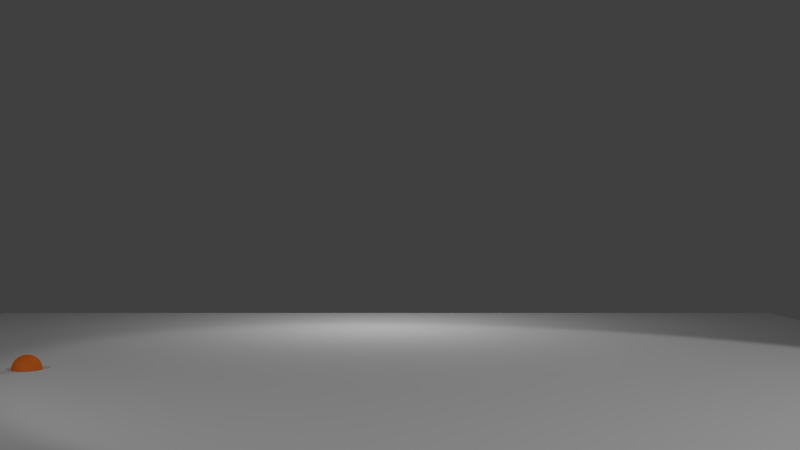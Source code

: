 # Source: bouncingball.blend  (saved by Blender 2.69.0; exported with 4.5.12 LTS)
import bpy
from mathutils import Matrix  # noqa: F401  (used for matrix-valued properties, if any)

bpy.ops.wm.read_factory_settings(use_empty=True)
scene = bpy.context.scene
scene.name = 'Scene'

# ---- collections
col_collection_1 = bpy.data.collections.new('Collection 1'); scene.collection.children.link(col_collection_1)
col_collection_11 = bpy.data.collections.new('Collection 11'); scene.collection.children.link(col_collection_11)
col_collection_11.hide_render = True
col_collection_11.hide_viewport = True
col_collection_20 = bpy.data.collections.new('Collection 20'); scene.collection.children.link(col_collection_20)
col_collection_20.hide_render = True
col_collection_20.hide_viewport = True

# ---- materials (node trees are filled in below, after node groups)
mat_floor = bpy.data.materials.new('Floor')
mat_floor.alpha_threshold = 0.0
mat_floor.use_transparent_shadow = False
mat_floor.roughness = 0.5
mat_floor.line_color = (0.0, 0.0, 0.0, 1.0)
mat_clive_orange = bpy.data.materials.new('Clive.orange')
mat_clive_orange.alpha_threshold = 0.0
mat_clive_orange.use_transparent_shadow = False
mat_clive_orange.diffuse_color = (0.9131, 0.1912, 0.02315, 1.0)
mat_clive_orange.specular_color = (0.9131, 0.1912, 0.02315)
mat_clive_orange.roughness = 0.5
mat_clive_orange.specular_intensity = 0.5586
mat_clive_orange.line_color = (0.0, 0.0, 0.0, 1.0)
mat_clive_white = bpy.data.materials.new('Clive.white')
mat_clive_white.alpha_threshold = 0.0
mat_clive_white.use_transparent_shadow = False
mat_clive_white.diffuse_color = (0.9131, 0.9131, 0.9131, 1.0)
mat_clive_white.specular_color = (0.65, 0.65, 0.65)
mat_clive_white.roughness = 0.5
mat_clive_white.specular_intensity = 0.3
mat_clive_white.line_color = (0.0, 0.0, 0.0, 1.0)
mat_clive_blue = bpy.data.materials.new('Clive.blue')
mat_clive_blue.alpha_threshold = 0.0
mat_clive_blue.use_transparent_shadow = False
mat_clive_blue.diffuse_color = (0.004025, 0.08438, 0.2582, 1.0)
mat_clive_blue.roughness = 0.5
mat_clive_blue.line_color = (0.0, 0.0, 0.0, 1.0)

# ---- material node trees

# ---- world
world_world = bpy.data.worlds.new('World'); scene.world = world_world
world_world.color = (0.05088, 0.05088, 0.05088)
world_world.use_sun_shadow = False
world_world.sun_shadow_jitter_overblur = 0.0
world_world.cycles.sampling_method = 'MANUAL'
world_world.cycles.sample_map_resolution = 256

# ---- cameras
cam_camera = bpy.data.cameras.new('Camera')
cam_camera.clip_end = 100.0
cam_camera.lens = 40.0
cam_camera.sensor_width = 32.0
cam_camera.sensor_height = 18.0
cam_camera.dof.focus_distance = 0.0
cam_camera.dof.aperture_fstop = 128.0

# ---- lights
light_point_001 = bpy.data.lights.new('Point.001', 'POINT')
light_point_001.transmission_factor = 0.0
light_point_001.energy = 50.0
light_point_001.shadow_buffer_clip_start = 0.5
light_point_001.shadow_soft_size = 0.1
light_point_001.shadow_maximum_resolution = 0.006
light_point_001.use_absolute_resolution = True
light_point_001.cycles.use_multiple_importance_sampling = False
light_point = bpy.data.lights.new('Point', 'POINT')
light_point.transmission_factor = 0.0
light_point.energy = 50.0
light_point.shadow_buffer_clip_start = 0.5
light_point.shadow_soft_size = 0.1
light_point.shadow_maximum_resolution = 0.006
light_point.use_absolute_resolution = True
light_point.cycles.use_multiple_importance_sampling = False
light_spot = bpy.data.lights.new('Spot', 'SPOT')
light_spot.transmission_factor = 0.0
light_spot.energy = 400.0
light_spot.shadow_buffer_clip_start = 0.5
light_spot.shadow_soft_size = 0.1
light_spot.shadow_maximum_resolution = 0.006
light_spot.use_absolute_resolution = True
light_spot.cycles.use_multiple_importance_sampling = False

# ---- meshes
me_plane = bpy.data.meshes.new('Plane')
me_plane.from_pydata([(1.0, -1.0, 0.0), (-1.0, -1.0, 0.0), (1.0, 1.0, 0.0), (-1.0, 1.0, 0.0)], [], [(1, 0, 2, 3)])
me_plane.materials.append(mat_floor)
me_plane.use_remesh_preserve_volume = False
me_plane.use_remesh_preserve_attributes = False
me_plane.use_mirror_vertex_groups = False
me_plane.update()
me_squashball_001 = bpy.data.meshes.new('squashBall.001')
me_squashball_001.from_pydata([(2.98e-08, 2.698e-08, 0.4), (0.007612, -0.03827, 0.003842), (0.01493, -0.07507, 0.01522), (0.02168, -0.109, 0.03371), (0.02759, -0.1387, 0.05858), (0.03244, -0.1631, 0.08889), (0.03605, -0.1812, 0.1235), (0.03827, -0.1924, 0.161), (0.03902, -0.1962, 0.2), (0.03827, -0.1924, 0.239), (0.03605, -0.1812, 0.2765), (0.03244, -0.1631, 0.3111), (0.02759, -0.1387, 0.3414), (0.02168, -0.109, 0.3663), (0.01493, -0.07507, 0.3848), (0.007612, -0.03827, 0.3962), (0.01493, -0.03605, 0.3962), (0.02929, -0.07071, 0.3848), (0.04252, -0.1027, 0.3663), (0.05412, -0.1307, 0.3414), (0.06364, -0.1536, 0.3111), (0.07071, -0.1707, 0.2765), (0.07507, -0.1812, 0.239), (0.07654, -0.1848, 0.2), (0.07507, -0.1812, 0.161), (0.07071, -0.1707, 0.1235), (0.06364, -0.1536, 0.08889), (0.05412, -0.1307, 0.05858), (0.04252, -0.1027, 0.03371), (0.02929, -0.07071, 0.01522), (0.01493, -0.03605, 0.003842), (0.0, -3.819e-08, -8.941e-07), (0.02168, -0.03244, 0.003842), (0.04252, -0.06364, 0.01522), (0.06173, -0.09239, 0.03371), (0.07857, -0.1176, 0.05858), (0.09239, -0.1383, 0.08889), (0.1027, -0.1536, 0.1235), (0.109, -0.1631, 0.161), (0.1111, -0.1663, 0.2), (0.109, -0.1631, 0.239), (0.1027, -0.1536, 0.2765), (0.09239, -0.1383, 0.3111), (0.07857, -0.1176, 0.3414), (0.06173, -0.09239, 0.3663), (0.04252, -0.06364, 0.3848), (0.02168, -0.03244, 0.3962), (0.02759, -0.02759, 0.3962), (0.05412, -0.05412, 0.3848), (0.07857, -0.07857, 0.3663), (0.1, -0.1, 0.3414), (0.1176, -0.1176, 0.3111), (0.1307, -0.1307, 0.2765), (0.1387, -0.1387, 0.239), (0.1414, -0.1414, 0.2), (0.1387, -0.1387, 0.161), (0.1307, -0.1307, 0.1235), (0.1176, -0.1176, 0.08889), (0.1, -0.1, 0.05858), (0.07857, -0.07857, 0.03371), (0.05412, -0.05412, 0.01522), (0.02759, -0.02759, 0.003842), (0.03244, -0.02168, 0.003842), (0.06364, -0.04252, 0.01522), (0.09239, -0.06173, 0.03371), (0.1176, -0.07857, 0.05858), (0.1383, -0.09239, 0.08889), (0.1536, -0.1027, 0.1235), (0.1631, -0.109, 0.161), (0.1663, -0.1111, 0.2), (0.1631, -0.109, 0.239), (0.1536, -0.1027, 0.2765), (0.1383, -0.09239, 0.3111), (0.1176, -0.07857, 0.3414), (0.09239, -0.06173, 0.3663), (0.06364, -0.04252, 0.3848), (0.03244, -0.02168, 0.3962), (0.03605, -0.01493, 0.3962), (0.07071, -0.02929, 0.3848), (0.1027, -0.04252, 0.3663), (0.1307, -0.05412, 0.3414), (0.1536, -0.06364, 0.3111), (0.1707, -0.07071, 0.2765), (0.1812, -0.07507, 0.239), (0.1848, -0.07654, 0.2), (0.1812, -0.07507, 0.161), (0.1707, -0.07071, 0.1235), (0.1536, -0.06364, 0.08889), (0.1307, -0.05412, 0.05858), (0.1027, -0.04252, 0.03371), (0.07071, -0.02929, 0.01522), (0.03605, -0.01493, 0.003842), (0.03827, -0.007612, 0.003842), (0.07507, -0.01493, 0.01522), (0.109, -0.02168, 0.03371), (0.1387, -0.02759, 0.05858), (0.1631, -0.03244, 0.08889), (0.1812, -0.03605, 0.1235), (0.1924, -0.03827, 0.161), (0.1962, -0.03902, 0.2), (0.1924, -0.03827, 0.239), (0.1812, -0.03605, 0.2765), (0.1631, -0.03244, 0.3111), (0.1387, -0.02759, 0.3414), (0.109, -0.02168, 0.3663), (0.07507, -0.01493, 0.3848), (0.03827, -0.007612, 0.3962), (0.03902, 2.896e-08, 0.3962), (0.07654, 3.046e-08, 0.3848), (0.1111, 1.709e-08, 0.3663), (0.1414, -1.064e-08, 0.3414), (0.1663, 7.379e-09, 0.3111), (0.1848, -2.916e-09, 0.2765), (0.1962, -2.623e-08, 0.239), (0.2, -1.752e-08, 0.2), (0.1962, -3.894e-08, 0.161), (0.1848, -2.786e-08, 0.1235), (0.1663, -2.883e-08, 0.08889), (0.1414, -5.672e-08, 0.05858), (0.1111, -3.71e-08, 0.03371), (0.07654, -2.975e-08, 0.01522), (0.03902, -3.495e-08, 0.003842), (0.03827, 0.007612, 0.003842), (0.07507, 0.01493, 0.01522), (0.109, 0.02168, 0.03371), (0.1387, 0.02759, 0.05858), (0.1631, 0.03244, 0.08889), (0.1812, 0.03605, 0.1235), (0.1924, 0.03827, 0.161), (0.1962, 0.03902, 0.2), (0.1924, 0.03827, 0.239), (0.1812, 0.03605, 0.2765), (0.1631, 0.03244, 0.3111), (0.1387, 0.02759, 0.3414), (0.109, 0.02168, 0.3663), (0.07507, 0.01493, 0.3848), (0.03827, 0.007612, 0.3962), (0.03605, 0.01493, 0.3962), (0.07071, 0.02929, 0.3848), (0.1027, 0.04252, 0.3663), (0.1307, 0.05412, 0.3414), (0.1536, 0.06364, 0.3111), (0.1707, 0.07071, 0.2765), (0.1812, 0.07507, 0.239), (0.1848, 0.07654, 0.2), (0.1812, 0.07507, 0.161), (0.1707, 0.07071, 0.1235), (0.1536, 0.06364, 0.08889), (0.1307, 0.05412, 0.05858), (0.1027, 0.04252, 0.03371), (0.07071, 0.02929, 0.01522), (0.03605, 0.01493, 0.003842), (0.03244, 0.02168, 0.003842), (0.06364, 0.04252, 0.01522), (0.09239, 0.06173, 0.03371), (0.1176, 0.07857, 0.05858), (0.1383, 0.09239, 0.08889), (0.1536, 0.1027, 0.1235), (0.1631, 0.109, 0.161), (0.1663, 0.1111, 0.2), (0.1631, 0.109, 0.239), (0.1536, 0.1027, 0.2765), (0.1383, 0.09239, 0.3111), (0.1176, 0.07857, 0.3414), (0.09239, 0.06173, 0.3663), (0.06364, 0.04252, 0.3848), (0.03244, 0.02168, 0.3962), (0.02759, 0.02759, 0.3962), (0.05412, 0.05412, 0.3848), (0.07857, 0.07857, 0.3663), (0.1, 0.1, 0.3414), (0.1176, 0.1176, 0.3111), (0.1307, 0.1307, 0.2765), (0.1387, 0.1387, 0.239), (0.1414, 0.1414, 0.2), (0.1387, 0.1387, 0.161), (0.1307, 0.1307, 0.1235), (0.1176, 0.1176, 0.08889), (0.1, 0.1, 0.05858), (0.07857, 0.07857, 0.03371), (0.05412, 0.05412, 0.01522), (0.02759, 0.02759, 0.003842), (0.02168, 0.03244, 0.003842), (0.04252, 0.06364, 0.01522), (0.06173, 0.09239, 0.03371), (0.07857, 0.1176, 0.05858), (0.09239, 0.1383, 0.08889), (0.1027, 0.1536, 0.1235), (0.109, 0.1631, 0.161), (0.1111, 0.1663, 0.2), (0.109, 0.1631, 0.239), (0.1027, 0.1536, 0.2765), (0.09239, 0.1383, 0.3111), (0.07857, 0.1176, 0.3414), (0.06173, 0.09239, 0.3663), (0.04252, 0.06364, 0.3848), (0.02168, 0.03244, 0.3962), (0.01493, 0.03605, 0.3962), (0.02929, 0.07071, 0.3848), (0.04252, 0.1027, 0.3663), (0.05412, 0.1307, 0.3414), (0.06364, 0.1536, 0.3111), (0.07071, 0.1707, 0.2765), (0.07507, 0.1812, 0.239), (0.07654, 0.1848, 0.2), (0.07507, 0.1812, 0.161), (0.07071, 0.1707, 0.1235), (0.06364, 0.1536, 0.08889), (0.05412, 0.1307, 0.05858), (0.04252, 0.1027, 0.03371), (0.02929, 0.07071, 0.01522), (0.01493, 0.03605, 0.003842), (0.007612, 0.03827, 0.003842), (0.01493, 0.07507, 0.01522), (0.02168, 0.109, 0.03371), (0.02759, 0.1387, 0.05858), (0.03244, 0.1631, 0.08889), (0.03605, 0.1812, 0.1235), (0.03827, 0.1924, 0.161), (0.03902, 0.1962, 0.2), (0.03827, 0.1924, 0.239), (0.03605, 0.1812, 0.2765), (0.03244, 0.1631, 0.3111), (0.02759, 0.1387, 0.3414), (0.02168, 0.109, 0.3663), (0.01493, 0.07507, 0.3848), (0.007612, 0.03827, 0.3962), (2.98e-08, 0.03902, 0.3962), (4.47e-08, 0.07654, 0.3848), (2.98e-08, 0.1111, 0.3663), (2.98e-08, 0.1414, 0.3414), (2.235e-08, 0.1663, 0.3111), (7.451e-09, 0.1848, 0.2765), (3.725e-09, 0.1962, 0.239), (-5.722e-08, 0.2, 0.2), (0.0, 0.1962, 0.161), (-7.451e-09, 0.1848, 0.1235), (0.0, 0.1663, 0.08889), (1.49e-08, 0.1414, 0.05858), (0.0, 0.1111, 0.03371), (1.49e-08, 0.07654, 0.01522), (0.0, 0.03902, 0.003842), (-0.007612, 0.03827, 0.003842), (-0.01493, 0.07507, 0.01522), (-0.02168, 0.109, 0.03371), (-0.02759, 0.1387, 0.05858), (-0.03244, 0.1631, 0.08889), (-0.03605, 0.1812, 0.1235), (-0.03827, 0.1924, 0.161), (-0.03902, 0.1962, 0.2), (-0.03827, 0.1924, 0.239), (-0.03605, 0.1812, 0.2765), (-0.03244, 0.1631, 0.3111), (-0.02759, 0.1387, 0.3414), (-0.02168, 0.109, 0.3663), (-0.01493, 0.07507, 0.3848), (-0.007612, 0.03827, 0.3962), (-0.01493, 0.03605, 0.3962), (-0.02929, 0.07071, 0.3848), (-0.04252, 0.1027, 0.3663), (-0.05412, 0.1307, 0.3414), (-0.06364, 0.1536, 0.3111), (-0.07071, 0.1707, 0.2765), (-0.07507, 0.1812, 0.239), (-0.07654, 0.1848, 0.2), (-0.07507, 0.1812, 0.161), (-0.07071, 0.1707, 0.1235), (-0.06364, 0.1536, 0.08889), (-0.05412, 0.1307, 0.05858), (-0.04252, 0.1027, 0.03371), (-0.02929, 0.07071, 0.01522), (-0.01493, 0.03605, 0.003842), (-0.02168, 0.03244, 0.003842), (-0.04252, 0.06364, 0.01522), (-0.06173, 0.09239, 0.03371), (-0.07857, 0.1176, 0.05858), (-0.09239, 0.1383, 0.08889), (-0.1027, 0.1536, 0.1235), (-0.109, 0.1631, 0.161), (-0.1111, 0.1663, 0.2), (-0.109, 0.1631, 0.239), (-0.1027, 0.1536, 0.2765), (-0.09239, 0.1383, 0.3111), (-0.07857, 0.1176, 0.3414), (-0.06173, 0.09239, 0.3663), (-0.04252, 0.06364, 0.3848), (-0.02168, 0.03244, 0.3962), (-0.02759, 0.02759, 0.3962), (-0.05412, 0.05412, 0.3848), (-0.07857, 0.07857, 0.3663), (-0.1, 0.1, 0.3414), (-0.1176, 0.1176, 0.3111), (-0.1307, 0.1307, 0.2765), (-0.1387, 0.1387, 0.239), (-0.1414, 0.1414, 0.2), (-0.1387, 0.1387, 0.161), (-0.1307, 0.1307, 0.1235), (-0.1176, 0.1176, 0.08889), (-0.1, 0.1, 0.05858), (-0.07857, 0.07857, 0.03371), (-0.05412, 0.05412, 0.01522), (-0.02759, 0.02759, 0.003842), (-0.03244, 0.02168, 0.003842), (-0.06364, 0.04252, 0.01522), (-0.09239, 0.06173, 0.03371), (-0.1176, 0.07857, 0.05858), (-0.1383, 0.09239, 0.08889), (-0.1536, 0.1027, 0.1235), (-0.1631, 0.109, 0.161), (-0.1663, 0.1111, 0.2), (-0.1631, 0.109, 0.239), (-0.1536, 0.1027, 0.2765), (-0.1383, 0.09239, 0.3111), (-0.1176, 0.07857, 0.3414), (-0.09239, 0.06173, 0.3663), (-0.06364, 0.04252, 0.3848), (-0.03244, 0.02168, 0.3962), (-0.03605, 0.01493, 0.3962), (-0.07071, 0.02929, 0.3848), (-0.1027, 0.04252, 0.3663), (-0.1307, 0.05412, 0.3414), (-0.1536, 0.06364, 0.3111), (-0.1707, 0.07071, 0.2765), (-0.1812, 0.07507, 0.239), (-0.1848, 0.07654, 0.2), (-0.1812, 0.07507, 0.161), (-0.1707, 0.07071, 0.1235), (-0.1536, 0.06364, 0.08889), (-0.1307, 0.05412, 0.05858), (-0.1027, 0.04252, 0.03371), (-0.07071, 0.02929, 0.01522), (-0.03605, 0.01493, 0.003842), (-0.03827, 0.007612, 0.003842), (-0.07507, 0.01493, 0.01522), (-0.109, 0.02168, 0.03371), (-0.1387, 0.02759, 0.05858), (-0.1631, 0.03244, 0.08889), (-0.1812, 0.03605, 0.1235), (-0.1924, 0.03827, 0.161), (-0.1962, 0.03902, 0.2), (-0.1924, 0.03827, 0.239), (-0.1812, 0.03605, 0.2765), (-0.1631, 0.03244, 0.3111), (-0.1387, 0.02759, 0.3414), (-0.109, 0.02168, 0.3663), (-0.07507, 0.01493, 0.3848), (-0.03827, 0.007612, 0.3962), (-0.03902, 4.637e-08, 0.3962), (-0.07654, 4.197e-08, 0.3848), (-0.1111, 2.456e-08, 0.3663), (-0.1414, 5.317e-08, 0.3414), (-0.1663, 2.393e-08, 0.3111), (-0.1848, 3.286e-08, 0.2765), (-0.1962, -5.551e-09, 0.239), (-0.2, -3.91e-08, 0.2), (-0.1962, -1.826e-08, 0.161), (-0.1848, 7.92e-09, 0.1235), (-0.1663, -1.228e-08, 0.08889), (-0.1414, 7.084e-09, 0.05858), (-0.1111, -2.963e-08, 0.03371), (-0.07654, -1.823e-08, 0.01522), (-0.03902, -1.754e-08, 0.003842), (-0.03827, -0.007612, 0.003842), (-0.07507, -0.01493, 0.01522), (-0.109, -0.02168, 0.03371), (-0.1387, -0.02759, 0.05858), (-0.1631, -0.03244, 0.08889), (-0.1812, -0.03605, 0.1235), (-0.1924, -0.03827, 0.161), (-0.1962, -0.03902, 0.2), (-0.1924, -0.03827, 0.239), (-0.1812, -0.03605, 0.2765), (-0.1631, -0.03244, 0.3111), (-0.1387, -0.02759, 0.3414), (-0.109, -0.02168, 0.3663), (-0.07507, -0.01493, 0.3848), (-0.03827, -0.007612, 0.3962), (-0.03605, -0.01493, 0.3962), (-0.07071, -0.02929, 0.3848), (-0.1027, -0.04252, 0.3663), (-0.1307, -0.05412, 0.3414), (-0.1536, -0.06364, 0.3111), (-0.1707, -0.07071, 0.2765), (-0.1812, -0.07507, 0.239), (-0.1848, -0.07654, 0.2), (-0.1812, -0.07507, 0.161), (-0.1707, -0.07071, 0.1235), (-0.1536, -0.06364, 0.08889), (-0.1307, -0.05412, 0.05858), (-0.1027, -0.04252, 0.03371), (-0.07071, -0.02929, 0.01522), (-0.03605, -0.01493, 0.003842), (-0.03244, -0.02168, 0.003842), (-0.06364, -0.04252, 0.01522), (-0.09239, -0.06173, 0.03371), (-0.1176, -0.07857, 0.05858), (-0.1383, -0.09239, 0.08889), (-0.1536, -0.1027, 0.1235), (-0.1631, -0.109, 0.161), (-0.1663, -0.1111, 0.2), (-0.1631, -0.109, 0.239), (-0.1536, -0.1027, 0.2765), (-0.1383, -0.09239, 0.3111), (-0.1176, -0.07857, 0.3414), (-0.09239, -0.06173, 0.3663), (-0.06364, -0.04252, 0.3848), (-0.03244, -0.02168, 0.3962), (-0.02759, -0.02759, 0.3962), (-0.05412, -0.05412, 0.3848), (-0.07857, -0.07857, 0.3663), (-0.1, -0.1, 0.3414), (-0.1176, -0.1176, 0.3111), (-0.1307, -0.1307, 0.2765), (-0.1387, -0.1387, 0.239), (-0.1414, -0.1414, 0.2), (-0.1387, -0.1387, 0.161), (-0.1307, -0.1307, 0.1235), (-0.1176, -0.1176, 0.08889), (-0.1, -0.1, 0.05858), (-0.07857, -0.07857, 0.03371), (-0.05412, -0.05412, 0.01522), (-0.02759, -0.02759, 0.003842), (-0.02168, -0.03244, 0.003842), (-0.04252, -0.06364, 0.01522), (-0.06173, -0.09239, 0.03371), (-0.07857, -0.1176, 0.05858), (-0.09239, -0.1383, 0.08889), (-0.1027, -0.1536, 0.1235), (-0.109, -0.1631, 0.161), (-0.1111, -0.1663, 0.2), (-0.109, -0.1631, 0.239), (-0.1027, -0.1536, 0.2765), (-0.09239, -0.1383, 0.3111), (-0.07857, -0.1176, 0.3414), (-0.06173, -0.09239, 0.3663), (-0.04252, -0.06364, 0.3848), (-0.02168, -0.03244, 0.3962), (-0.01493, -0.03605, 0.3962), (-0.02929, -0.07071, 0.3848), (-0.04252, -0.1027, 0.3663), (-0.05412, -0.1307, 0.3414), (-0.06364, -0.1536, 0.3111), (-0.07071, -0.1707, 0.2765), (-0.07507, -0.1812, 0.239), (-0.07654, -0.1848, 0.2), (-0.07507, -0.1812, 0.161), (-0.07071, -0.1707, 0.1235), (-0.06364, -0.1536, 0.08889), (-0.05412, -0.1307, 0.05858), (-0.04252, -0.1027, 0.03371), (-0.02929, -0.07071, 0.01522), (-0.01493, -0.03605, 0.003842), (-0.007612, -0.03827, 0.003842), (-0.01493, -0.07507, 0.01522), (-0.02168, -0.109, 0.03371), (-0.02759, -0.1387, 0.05858), (-0.03244, -0.1631, 0.08889), (-0.03605, -0.1812, 0.1235), (-0.03827, -0.1924, 0.161), (-0.03902, -0.1962, 0.2), (-0.03827, -0.1924, 0.239), (-0.03605, -0.1812, 0.2765), (-0.03244, -0.1631, 0.3111), (-0.02759, -0.1387, 0.3414), (-0.02168, -0.109, 0.3663), (-0.01493, -0.07507, 0.3848), (-0.007612, -0.03827, 0.3962), (2.98e-08, -0.03902, 0.3962), (2.98e-08, -0.07654, 0.3848), (5.96e-08, -0.1111, 0.3663), (-1.49e-08, -0.1414, 0.3414), (7.451e-09, -0.1663, 0.3111), (-2.235e-08, -0.1848, 0.2765), (0.0, -0.1962, 0.239), (1.172e-08, -0.2, 0.2), (-3.725e-09, -0.1962, 0.161), (-3.725e-08, -0.1848, 0.1235), (-7.451e-09, -0.1663, 0.08889), (-2.98e-08, -0.1414, 0.05858), (2.98e-08, -0.1111, 0.03371), (0.0, -0.07654, 0.01522), (0.0, -0.03902, 0.003842)], [], [(481, 31, 1), (480, 481, 1, 2), (479, 480, 2, 3), (478, 479, 3, 4), (477, 478, 4, 5), (476, 477, 5, 6), (475, 476, 6, 7), (474, 475, 7, 8), (473, 474, 8, 9), (472, 473, 9, 10), (471, 472, 10, 11), (470, 471, 11, 12), (469, 470, 12, 13), (468, 469, 13, 14), (467, 468, 14, 15), (0, 467, 15), (0, 15, 16), (15, 14, 17, 16), (14, 13, 18, 17), (13, 12, 19, 18), (12, 11, 20, 19), (11, 10, 21, 20), (10, 9, 22, 21), (9, 8, 23, 22), (8, 7, 24, 23), (7, 6, 25, 24), (6, 5, 26, 25), (5, 4, 27, 26), (4, 3, 28, 27), (3, 2, 29, 28), (2, 1, 30, 29), (1, 31, 30), (30, 31, 32), (29, 30, 32, 33), (28, 29, 33, 34), (27, 28, 34, 35), (26, 27, 35, 36), (25, 26, 36, 37), (24, 25, 37, 38), (23, 24, 38, 39), (22, 23, 39, 40), (21, 22, 40, 41), (20, 21, 41, 42), (19, 20, 42, 43), (18, 19, 43, 44), (17, 18, 44, 45), (16, 17, 45, 46), (0, 16, 46), (0, 46, 47), (46, 45, 48, 47), (45, 44, 49, 48), (44, 43, 50, 49), (43, 42, 51, 50), (42, 41, 52, 51), (41, 40, 53, 52), (40, 39, 54, 53), (39, 38, 55, 54), (38, 37, 56, 55), (37, 36, 57, 56), (36, 35, 58, 57), (35, 34, 59, 58), (34, 33, 60, 59), (33, 32, 61, 60), (32, 31, 61), (61, 31, 62), (60, 61, 62, 63), (59, 60, 63, 64), (58, 59, 64, 65), (57, 58, 65, 66), (56, 57, 66, 67), (55, 56, 67, 68), (54, 55, 68, 69), (53, 54, 69, 70), (52, 53, 70, 71), (51, 52, 71, 72), (50, 51, 72, 73), (49, 50, 73, 74), (48, 49, 74, 75), (47, 48, 75, 76), (0, 47, 76), (0, 76, 77), (76, 75, 78, 77), (75, 74, 79, 78), (74, 73, 80, 79), (73, 72, 81, 80), (72, 71, 82, 81), (71, 70, 83, 82), (70, 69, 84, 83), (69, 68, 85, 84), (68, 67, 86, 85), (67, 66, 87, 86), (66, 65, 88, 87), (65, 64, 89, 88), (64, 63, 90, 89), (63, 62, 91, 90), (62, 31, 91), (91, 31, 92), (90, 91, 92, 93), (89, 90, 93, 94), (88, 89, 94, 95), (87, 88, 95, 96), (86, 87, 96, 97), (85, 86, 97, 98), (84, 85, 98, 99), (83, 84, 99, 100), (82, 83, 100, 101), (81, 82, 101, 102), (80, 81, 102, 103), (79, 80, 103, 104), (78, 79, 104, 105), (77, 78, 105, 106), (0, 77, 106), (0, 106, 107), (106, 105, 108, 107), (105, 104, 109, 108), (104, 103, 110, 109), (103, 102, 111, 110), (102, 101, 112, 111), (101, 100, 113, 112), (100, 99, 114, 113), (99, 98, 115, 114), (98, 97, 116, 115), (97, 96, 117, 116), (96, 95, 118, 117), (95, 94, 119, 118), (94, 93, 120, 119), (93, 92, 121, 120), (92, 31, 121), (121, 31, 122), (120, 121, 122, 123), (119, 120, 123, 124), (118, 119, 124, 125), (117, 118, 125, 126), (116, 117, 126, 127), (115, 116, 127, 128), (114, 115, 128, 129), (113, 114, 129, 130), (112, 113, 130, 131), (111, 112, 131, 132), (110, 111, 132, 133), (109, 110, 133, 134), (108, 109, 134, 135), (107, 108, 135, 136), (0, 107, 136), (0, 136, 137), (136, 135, 138, 137), (135, 134, 139, 138), (134, 133, 140, 139), (133, 132, 141, 140), (132, 131, 142, 141), (131, 130, 143, 142), (130, 129, 144, 143), (129, 128, 145, 144), (128, 127, 146, 145), (127, 126, 147, 146), (126, 125, 148, 147), (125, 124, 149, 148), (124, 123, 150, 149), (123, 122, 151, 150), (122, 31, 151), (151, 31, 152), (150, 151, 152, 153), (149, 150, 153, 154), (148, 149, 154, 155), (147, 148, 155, 156), (146, 147, 156, 157), (145, 146, 157, 158), (144, 145, 158, 159), (143, 144, 159, 160), (142, 143, 160, 161), (141, 142, 161, 162), (140, 141, 162, 163), (139, 140, 163, 164), (138, 139, 164, 165), (137, 138, 165, 166), (0, 137, 166), (0, 166, 167), (166, 165, 168, 167), (165, 164, 169, 168), (164, 163, 170, 169), (163, 162, 171, 170), (162, 161, 172, 171), (161, 160, 173, 172), (160, 159, 174, 173), (159, 158, 175, 174), (158, 157, 176, 175), (157, 156, 177, 176), (156, 155, 178, 177), (155, 154, 179, 178), (154, 153, 180, 179), (153, 152, 181, 180), (152, 31, 181), (181, 31, 182), (180, 181, 182, 183), (179, 180, 183, 184), (178, 179, 184, 185), (177, 178, 185, 186), (176, 177, 186, 187), (175, 176, 187, 188), (174, 175, 188, 189), (173, 174, 189, 190), (172, 173, 190, 191), (171, 172, 191, 192), (170, 171, 192, 193), (169, 170, 193, 194), (168, 169, 194, 195), (167, 168, 195, 196), (0, 167, 196), (0, 196, 197), (196, 195, 198, 197), (195, 194, 199, 198), (194, 193, 200, 199), (193, 192, 201, 200), (192, 191, 202, 201), (191, 190, 203, 202), (190, 189, 204, 203), (189, 188, 205, 204), (188, 187, 206, 205), (187, 186, 207, 206), (186, 185, 208, 207), (185, 184, 209, 208), (184, 183, 210, 209), (183, 182, 211, 210), (182, 31, 211), (211, 31, 212), (210, 211, 212, 213), (209, 210, 213, 214), (208, 209, 214, 215), (207, 208, 215, 216), (206, 207, 216, 217), (205, 206, 217, 218), (204, 205, 218, 219), (203, 204, 219, 220), (202, 203, 220, 221), (201, 202, 221, 222), (200, 201, 222, 223), (199, 200, 223, 224), (198, 199, 224, 225), (197, 198, 225, 226), (0, 197, 226), (0, 226, 227), (226, 225, 228, 227), (225, 224, 229, 228), (224, 223, 230, 229), (223, 222, 231, 230), (222, 221, 232, 231), (221, 220, 233, 232), (220, 219, 234, 233), (219, 218, 235, 234), (218, 217, 236, 235), (217, 216, 237, 236), (216, 215, 238, 237), (215, 214, 239, 238), (214, 213, 240, 239), (213, 212, 241, 240), (212, 31, 241), (241, 31, 242), (240, 241, 242, 243), (239, 240, 243, 244), (238, 239, 244, 245), (237, 238, 245, 246), (236, 237, 246, 247), (235, 236, 247, 248), (234, 235, 248, 249), (233, 234, 249, 250), (232, 233, 250, 251), (231, 232, 251, 252), (230, 231, 252, 253), (229, 230, 253, 254), (228, 229, 254, 255), (227, 228, 255, 256), (0, 227, 256), (0, 256, 257), (256, 255, 258, 257), (255, 254, 259, 258), (254, 253, 260, 259), (253, 252, 261, 260), (252, 251, 262, 261), (251, 250, 263, 262), (250, 249, 264, 263), (249, 248, 265, 264), (248, 247, 266, 265), (247, 246, 267, 266), (246, 245, 268, 267), (245, 244, 269, 268), (244, 243, 270, 269), (243, 242, 271, 270), (242, 31, 271), (271, 31, 272), (270, 271, 272, 273), (269, 270, 273, 274), (268, 269, 274, 275), (267, 268, 275, 276), (266, 267, 276, 277), (265, 266, 277, 278), (264, 265, 278, 279), (263, 264, 279, 280), (262, 263, 280, 281), (261, 262, 281, 282), (260, 261, 282, 283), (259, 260, 283, 284), (258, 259, 284, 285), (257, 258, 285, 286), (0, 257, 286), (0, 286, 287), (286, 285, 288, 287), (285, 284, 289, 288), (284, 283, 290, 289), (283, 282, 291, 290), (282, 281, 292, 291), (281, 280, 293, 292), (280, 279, 294, 293), (279, 278, 295, 294), (278, 277, 296, 295), (277, 276, 297, 296), (276, 275, 298, 297), (275, 274, 299, 298), (274, 273, 300, 299), (273, 272, 301, 300), (272, 31, 301), (301, 31, 302), (300, 301, 302, 303), (299, 300, 303, 304), (298, 299, 304, 305), (297, 298, 305, 306), (296, 297, 306, 307), (295, 296, 307, 308), (294, 295, 308, 309), (293, 294, 309, 310), (292, 293, 310, 311), (291, 292, 311, 312), (290, 291, 312, 313), (289, 290, 313, 314), (288, 289, 314, 315), (287, 288, 315, 316), (0, 287, 316), (0, 316, 317), (316, 315, 318, 317), (315, 314, 319, 318), (314, 313, 320, 319), (313, 312, 321, 320), (312, 311, 322, 321), (311, 310, 323, 322), (310, 309, 324, 323), (309, 308, 325, 324), (308, 307, 326, 325), (307, 306, 327, 326), (306, 305, 328, 327), (305, 304, 329, 328), (304, 303, 330, 329), (303, 302, 331, 330), (302, 31, 331), (331, 31, 332), (330, 331, 332, 333), (329, 330, 333, 334), (328, 329, 334, 335), (327, 328, 335, 336), (326, 327, 336, 337), (325, 326, 337, 338), (324, 325, 338, 339), (323, 324, 339, 340), (322, 323, 340, 341), (321, 322, 341, 342), (320, 321, 342, 343), (319, 320, 343, 344), (318, 319, 344, 345), (317, 318, 345, 346), (0, 317, 346), (0, 346, 347), (346, 345, 348, 347), (345, 344, 349, 348), (344, 343, 350, 349), (343, 342, 351, 350), (342, 341, 352, 351), (341, 340, 353, 352), (340, 339, 354, 353), (339, 338, 355, 354), (338, 337, 356, 355), (337, 336, 357, 356), (336, 335, 358, 357), (335, 334, 359, 358), (334, 333, 360, 359), (333, 332, 361, 360), (332, 31, 361), (361, 31, 362), (360, 361, 362, 363), (359, 360, 363, 364), (358, 359, 364, 365), (357, 358, 365, 366), (356, 357, 366, 367), (355, 356, 367, 368), (354, 355, 368, 369), (353, 354, 369, 370), (352, 353, 370, 371), (351, 352, 371, 372), (350, 351, 372, 373), (349, 350, 373, 374), (348, 349, 374, 375), (347, 348, 375, 376), (0, 347, 376), (0, 376, 377), (376, 375, 378, 377), (375, 374, 379, 378), (374, 373, 380, 379), (373, 372, 381, 380), (372, 371, 382, 381), (371, 370, 383, 382), (370, 369, 384, 383), (369, 368, 385, 384), (368, 367, 386, 385), (367, 366, 387, 386), (366, 365, 388, 387), (365, 364, 389, 388), (364, 363, 390, 389), (363, 362, 391, 390), (362, 31, 391), (391, 31, 392), (390, 391, 392, 393), (389, 390, 393, 394), (388, 389, 394, 395), (387, 388, 395, 396), (386, 387, 396, 397), (385, 386, 397, 398), (384, 385, 398, 399), (383, 384, 399, 400), (382, 383, 400, 401), (381, 382, 401, 402), (380, 381, 402, 403), (379, 380, 403, 404), (378, 379, 404, 405), (377, 378, 405, 406), (0, 377, 406), (0, 406, 407), (406, 405, 408, 407), (405, 404, 409, 408), (404, 403, 410, 409), (403, 402, 411, 410), (402, 401, 412, 411), (401, 400, 413, 412), (400, 399, 414, 413), (399, 398, 415, 414), (398, 397, 416, 415), (397, 396, 417, 416), (396, 395, 418, 417), (395, 394, 419, 418), (394, 393, 420, 419), (393, 392, 421, 420), (392, 31, 421), (421, 31, 422), (420, 421, 422, 423), (419, 420, 423, 424), (418, 419, 424, 425), (417, 418, 425, 426), (416, 417, 426, 427), (415, 416, 427, 428), (414, 415, 428, 429), (413, 414, 429, 430), (412, 413, 430, 431), (411, 412, 431, 432), (410, 411, 432, 433), (409, 410, 433, 434), (408, 409, 434, 435), (407, 408, 435, 436), (0, 407, 436), (0, 436, 437), (436, 435, 438, 437), (435, 434, 439, 438), (434, 433, 440, 439), (433, 432, 441, 440), (432, 431, 442, 441), (431, 430, 443, 442), (430, 429, 444, 443), (429, 428, 445, 444), (428, 427, 446, 445), (427, 426, 447, 446), (426, 425, 448, 447), (425, 424, 449, 448), (424, 423, 450, 449), (423, 422, 451, 450), (422, 31, 451), (451, 31, 452), (450, 451, 452, 453), (449, 450, 453, 454), (448, 449, 454, 455), (447, 448, 455, 456), (446, 447, 456, 457), (445, 446, 457, 458), (444, 445, 458, 459), (443, 444, 459, 460), (442, 443, 460, 461), (441, 442, 461, 462), (440, 441, 462, 463), (439, 440, 463, 464), (438, 439, 464, 465), (437, 438, 465, 466), (0, 437, 466), (0, 466, 467), (466, 465, 468, 467), (465, 464, 469, 468), (464, 463, 470, 469), (463, 462, 471, 470), (462, 461, 472, 471), (461, 460, 473, 472), (460, 459, 474, 473), (459, 458, 475, 474), (458, 457, 476, 475), (457, 456, 477, 476), (456, 455, 478, 477), (455, 454, 479, 478), (454, 453, 480, 479), (453, 452, 481, 480), (452, 31, 481)])
me_squashball_001.polygons.foreach_set('use_smooth', [True] * 512)
me_squashball_001.materials.append(mat_clive_orange)
me_squashball_001.materials.append(mat_clive_white)
me_squashball_001.materials.append(mat_clive_blue)
me_squashball_001.use_remesh_preserve_volume = False
me_squashball_001.use_remesh_preserve_attributes = False
me_squashball_001.use_mirror_vertex_groups = False
me_squashball_001.update()
me_wgt_ball_loc = bpy.data.meshes.new('WGT-ball_loc')
me_wgt_ball_loc.from_pydata([(9.197e-08, 0.6, 2.98e-08), (0.07804, 0.3923, 2.98e-08), (0.1531, 0.3696, 2.98e-08), (0.2222, 0.3326, 2.98e-08), (0.2828, 0.2828, 2.98e-08), (0.3326, 0.2222, 2.98e-08), (0.3696, 0.1531, 2.98e-08), (0.3923, 0.07804, 2.98e-08), (0.6, 1.315e-07, 2.98e-08), (0.3923, -0.07804, 2.98e-08), (0.3696, -0.1531, 2.98e-08), (0.3326, -0.2222, 2.98e-08), (0.2828, -0.2828, 2.98e-08), (0.2222, -0.3326, 2.98e-08), (0.1531, -0.3696, 2.98e-08), (0.07804, -0.3923, 2.98e-08), (-1.035e-07, -0.6, 2.98e-08), (-0.07804, -0.3923, 2.98e-08), (-0.1531, -0.3696, 2.98e-08), (-0.2222, -0.3326, 2.98e-08), (-0.2828, -0.2828, 2.98e-08), (-0.3326, -0.2222, 2.98e-08), (-0.3696, -0.1531, 2.98e-08), (-0.3923, -0.07804, 2.98e-08), (-0.6, 6.68e-07, 2.98e-08), (-0.3923, 0.07804, 2.98e-08), (-0.3696, 0.1531, 2.98e-08), (-0.3326, 0.2222, 2.98e-08), (-0.2828, 0.2828, 2.98e-08), (-0.2222, 0.3326, 2.98e-08), (-0.1531, 0.3696, 2.98e-08), (-0.07804, 0.3923, 2.98e-08), (-0.07804, 3.401e-07, 0.3923), (-0.1531, 3.401e-07, 0.3696), (-0.2222, 3.401e-07, 0.3326), (-0.2828, 3.401e-07, 0.2828), (-0.3326, 3.401e-07, 0.2222), (-0.3696, 3.103e-07, 0.1531), (-0.3923, 3.103e-07, 0.07804), (-0.6, 3.103e-07, 3.874e-07), (-0.3923, 3.103e-07, -0.07804), (-0.3696, 3.103e-07, -0.1531), (-0.3326, 2.805e-07, -0.2222), (-0.2828, 2.805e-07, -0.2828), (-0.2222, 2.805e-07, -0.3326), (-0.1531, 2.805e-07, -0.3696), (-0.07804, 2.805e-07, -0.3923), (-1.035e-07, 2.805e-07, -0.6), (0.07804, 2.805e-07, -0.3923), (0.1531, 2.805e-07, -0.3696), (0.2222, 2.805e-07, -0.3326), (0.2828, 2.805e-07, -0.2828), (0.3326, 2.805e-07, -0.2222), (0.3696, 3.103e-07, -0.1531), (0.3923, 3.103e-07, -0.07804), (0.6, 3.103e-07, -1.49e-07), (0.3923, 3.103e-07, 0.07804), (0.3696, 3.103e-07, 0.1531), (0.3326, 3.401e-07, 0.2222), (0.2828, 3.401e-07, 0.2828), (0.2222, 3.401e-07, 0.3326), (0.1531, 3.401e-07, 0.3696), (0.07804, 3.401e-07, 0.3923), (9.197e-08, 3.699e-07, 0.6), (1.599e-07, 3.401e-07, 0.6), (1.192e-07, -0.07804, 0.3923), (1.192e-07, -0.1531, 0.3696), (1.192e-07, -0.2222, 0.3326), (1.192e-07, -0.2828, 0.2828), (1.192e-07, -0.3326, 0.2222), (8.941e-08, -0.3696, 0.1531), (8.941e-08, -0.3923, 0.07804), (1.192e-07, -0.6, -2.086e-07), (8.941e-08, -0.3923, -0.07804), (5.96e-08, -0.3696, -0.1531), (2.98e-08, -0.3326, -0.2222), (2.98e-08, -0.2828, -0.2828), (1.49e-08, -0.2222, -0.3326), (1.49e-08, -0.1531, -0.3696), (8.882e-17, -0.07804, -0.3923), (-2.015e-08, 6.382e-07, -0.6), (-7.451e-09, 0.07804, -0.3923), (-1.49e-08, 0.1531, -0.3696), (-1.49e-08, 0.2222, -0.3326), (-2.98e-08, 0.2828, -0.2828), (-2.98e-08, 0.3326, -0.2222), (2.98e-08, 0.3696, -0.1531), (2.98e-08, 0.3923, -0.07804), (8.882e-17, 0.6, 4.47e-07), (2.98e-08, 0.3923, 0.07804), (2.98e-08, 0.3696, 0.1531), (8.941e-08, 0.3326, 0.2222), (8.941e-08, 0.2828, 0.2828), (8.941e-08, 0.2222, 0.3326), (1.043e-07, 0.1531, 0.3696), (1.118e-07, 0.07804, 0.3923)], [(0, 1), (1, 2), (2, 3), (3, 4), (4, 5), (5, 6), (6, 7), (7, 8), (8, 9), (9, 10), (10, 11), (11, 12), (12, 13), (13, 14), (14, 15), (15, 16), (16, 17), (17, 18), (18, 19), (19, 20), (20, 21), (21, 22), (22, 23), (23, 24), (24, 25), (25, 26), (26, 27), (27, 28), (28, 29), (29, 30), (30, 31), (0, 31), (32, 63), (32, 33), (33, 34), (34, 35), (35, 36), (36, 37), (37, 38), (38, 39), (39, 40), (40, 41), (41, 42), (42, 43), (43, 44), (44, 45), (45, 46), (46, 47), (47, 48), (48, 49), (49, 50), (50, 51), (51, 52), (52, 53), (53, 54), (54, 55), (55, 56), (56, 57), (57, 58), (58, 59), (59, 60), (60, 61), (61, 62), (62, 63), (64, 65), (65, 66), (66, 67), (67, 68), (68, 69), (69, 70), (70, 71), (71, 72), (72, 73), (73, 74), (74, 75), (75, 76), (76, 77), (77, 78), (78, 79), (79, 80), (80, 81), (81, 82), (82, 83), (83, 84), (84, 85), (85, 86), (86, 87), (87, 88), (88, 89), (89, 90), (90, 91), (91, 92), (92, 93), (93, 94), (94, 95), (64, 95)], [])
me_wgt_ball_loc.use_remesh_preserve_volume = False
me_wgt_ball_loc.use_remesh_preserve_attributes = False
me_wgt_ball_loc.use_mirror_vertex_groups = False
me_wgt_ball_loc.update()
arm_simpleball = bpy.data.armatures.new('simpleBall')  # bones are not reproduced

# ---- objects
ob_point_001 = bpy.data.objects.new('Point.001', light_point_001)
ob_point = bpy.data.objects.new('Point', light_point)
ob_spot = bpy.data.objects.new('Spot', light_spot)
ob_plane = bpy.data.objects.new('Plane', me_plane)
ob_camera = bpy.data.objects.new('Camera', cam_camera)
ob_simpleball = bpy.data.objects.new('simpleBall', me_squashball_001)
ob_simpleball_rig = bpy.data.objects.new('simpleBall.rig', arm_simpleball)
ob_wgt_ball_loc = bpy.data.objects.new('WGT-ball_loc', me_wgt_ball_loc)

# ---- transforms, parenting, visibility, modifiers, constraints
ob_point_001.location = (2.068, 2.481, 1.767)
ob_point_001.lineart.crease_threshold = 0.0
ob_point.location = (-1.071, -2.688, 1.767)
ob_point.lineart.crease_threshold = 0.0
ob_spot.location = (6.419, -4.033, 4.906)
ob_spot.rotation_euler = (3.831e-08, 0.6796, -0.7925)
ob_spot.lineart.crease_threshold = 0.0
ob_plane.location = (2.106, 0.7465, 0.0)
ob_plane.scale = (3.795, 3.068, 3.068)
ob_plane.lineart.crease_threshold = 0.0
ob_camera.location = (2.246, -6.11, 0.8704)
ob_camera.rotation_euler = (1.571, -0.0, -0.0)
ob_camera.lineart.crease_threshold = 0.0
ob_simpleball.parent = ob_simpleball_rig
ob_simpleball.matrix_parent_inverse = Matrix(((1.0, 1.41e-08, 1.41e-08, -1.41e-09), (-1.41e-08, 1.49e-07, 1.0, -0.1), (1.41e-08, -1.0, 1.49e-07, 0.0), (0.0, 0.0, 0.0, 1.0)))
ob_simpleball.location = (0.0, 0.0, 0.0)
ob_simpleball.rotation_euler = (0.0, -0.0, 1.571)
ob_simpleball.scale = (0.25, 0.25, 0.25)
ob_simpleball.lineart.crease_threshold = 0.0
_vg = ob_simpleball.vertex_groups.new(name='Rotation')
ob_simpleball_rig.location = (0.0, 0.0, 0.0)
ob_simpleball_rig.scale = (1.813, 1.813, 1.813)
ob_simpleball_rig.lineart.crease_threshold = 0.0
ob_wgt_ball_loc.location = (0.0, 0.0, 0.2)
ob_wgt_ball_loc.rotation_euler = (1.192e-07, 1.676e-23, 0.0)
ob_wgt_ball_loc.scale = (0.5, 0.5, 0.5)
ob_wgt_ball_loc.lineart.crease_threshold = 0.0

# ---- collection membership
col_collection_1.objects.link(ob_point_001)
col_collection_1.objects.link(ob_point)
col_collection_1.objects.link(ob_spot)
col_collection_1.objects.link(ob_plane)
col_collection_1.objects.link(ob_camera)
col_collection_1.objects.link(ob_simpleball)
col_collection_11.objects.link(ob_simpleball_rig)
col_collection_20.objects.link(ob_wgt_ball_loc)

# ---- scene / render settings (as saved in the file)
scene.camera = ob_camera
scene.frame_start = 1; scene.frame_end = 130; scene.frame_set(118)
scene.render.engine = 'BLENDER_EEVEE_NEXT'
scene.render.image_settings.color_mode = 'RGB'
scene.render.image_settings.compression = 90
scene.render.resolution_percentage = 50
scene.render.dither_intensity = 0.0
scene.render.bake_margin = 2
scene.render.bake_bias = 0.0
scene.cycles.use_denoising = False
scene.cycles.samples = 10
scene.cycles.sampling_pattern = 'TABULATED_SOBOL'
scene.cycles.light_sampling_threshold = 0.0
scene.cycles.use_adaptive_sampling = False
scene.cycles.use_light_tree = False
scene.cycles.blur_glossy = 0.0
scene.cycles.volume_bounces = 1
scene.cycles.pixel_filter_type = 'GAUSSIAN'
scene.cycles.sample_clamp_indirect = 0.0
scene.view_settings.view_transform = 'Standard'
bpy.context.view_layer.update()

